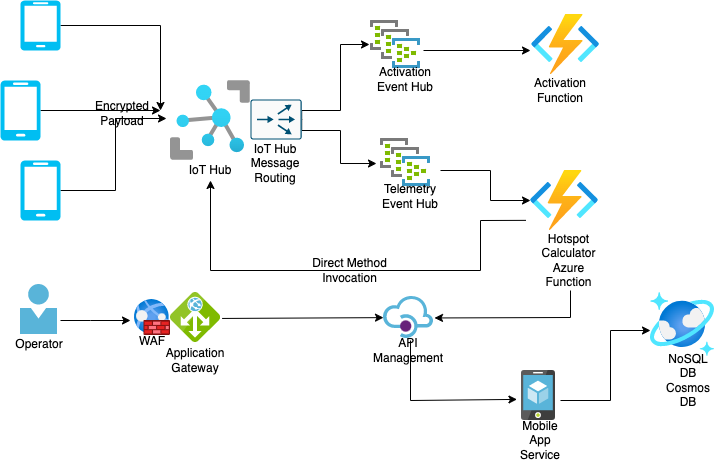

The diagram above was exported from draw.io. Its source (the exported page's mxGraphModel, read from the mxfile embedded in the PNG):
<mxGraphModel dx="970" dy="509" grid="1" gridSize="10" guides="1" tooltips="1" connect="1" arrows="1" fold="1" page="1" pageScale="1" pageWidth="850" pageHeight="1100" math="0" shadow="0">
  <root>
    <mxCell id="0" />
    <mxCell id="1" parent="0" />
    <mxCell id="YPjN2e0MsZWWOv602ALj-1" value="" style="aspect=fixed;html=1;points=[];align=center;image;fontSize=12;image=img/lib/azure2/iot/IoT_Hub.svg;" parent="1" vertex="1">
      <mxGeometry x="200" y="150" width="80" height="80" as="geometry" />
    </mxCell>
    <mxCell id="YPjN2e0MsZWWOv602ALj-19" style="edgeStyle=orthogonalEdgeStyle;rounded=0;orthogonalLoop=1;jettySize=auto;html=1;exitX=1;exitY=0.5;exitDx=0;exitDy=0;exitPerimeter=0;" parent="1" source="YPjN2e0MsZWWOv602ALj-2" edge="1">
      <mxGeometry relative="1" as="geometry">
        <mxPoint x="190" y="180" as="targetPoint" />
      </mxGeometry>
    </mxCell>
    <mxCell id="YPjN2e0MsZWWOv602ALj-2" value="" style="verticalLabelPosition=bottom;html=1;verticalAlign=top;align=center;strokeColor=none;fillColor=#00BEF2;shape=mxgraph.azure.mobile;pointerEvents=1;" parent="1" vertex="1">
      <mxGeometry x="50" y="70" width="40" height="50" as="geometry" />
    </mxCell>
    <mxCell id="YPjN2e0MsZWWOv602ALj-17" style="edgeStyle=orthogonalEdgeStyle;rounded=0;orthogonalLoop=1;jettySize=auto;html=1;exitX=1;exitY=0.5;exitDx=0;exitDy=0;exitPerimeter=0;entryX=-0.05;entryY=0.475;entryDx=0;entryDy=0;entryPerimeter=0;" parent="1" source="YPjN2e0MsZWWOv602ALj-3" target="YPjN2e0MsZWWOv602ALj-1" edge="1">
      <mxGeometry relative="1" as="geometry" />
    </mxCell>
    <mxCell id="YPjN2e0MsZWWOv602ALj-3" value="" style="verticalLabelPosition=bottom;html=1;verticalAlign=top;align=center;strokeColor=none;fillColor=#00BEF2;shape=mxgraph.azure.mobile;pointerEvents=1;" parent="1" vertex="1">
      <mxGeometry x="50" y="230" width="40" height="60" as="geometry" />
    </mxCell>
    <mxCell id="YPjN2e0MsZWWOv602ALj-21" style="edgeStyle=orthogonalEdgeStyle;rounded=0;orthogonalLoop=1;jettySize=auto;html=1;exitX=1;exitY=0.5;exitDx=0;exitDy=0;exitPerimeter=0;" parent="1" source="YPjN2e0MsZWWOv602ALj-4" edge="1">
      <mxGeometry relative="1" as="geometry">
        <mxPoint x="190" y="180" as="targetPoint" />
      </mxGeometry>
    </mxCell>
    <mxCell id="YPjN2e0MsZWWOv602ALj-4" value="" style="verticalLabelPosition=bottom;html=1;verticalAlign=top;align=center;strokeColor=none;fillColor=#00BEF2;shape=mxgraph.azure.mobile;pointerEvents=1;" parent="1" vertex="1">
      <mxGeometry x="30" y="150" width="40" height="60" as="geometry" />
    </mxCell>
    <mxCell id="YPjN2e0MsZWWOv602ALj-27" style="edgeStyle=orthogonalEdgeStyle;rounded=0;orthogonalLoop=1;jettySize=auto;html=1;exitX=1;exitY=0.5;exitDx=0;exitDy=0;exitPerimeter=0;entryX=-0.02;entryY=0.5;entryDx=0;entryDy=0;entryPerimeter=0;" parent="1" source="YPjN2e0MsZWWOv602ALj-5" target="YPjN2e0MsZWWOv602ALj-6" edge="1">
      <mxGeometry relative="1" as="geometry">
        <Array as="points">
          <mxPoint x="331" y="180" />
          <mxPoint x="370" y="180" />
          <mxPoint x="370" y="114" />
        </Array>
      </mxGeometry>
    </mxCell>
    <mxCell id="YPjN2e0MsZWWOv602ALj-31" style="edgeStyle=orthogonalEdgeStyle;rounded=0;orthogonalLoop=1;jettySize=auto;html=1;exitX=1;exitY=0.5;exitDx=0;exitDy=0;exitPerimeter=0;entryX=-0.08;entryY=0.521;entryDx=0;entryDy=0;entryPerimeter=0;" parent="1" source="YPjN2e0MsZWWOv602ALj-5" target="YPjN2e0MsZWWOv602ALj-7" edge="1">
      <mxGeometry relative="1" as="geometry">
        <Array as="points">
          <mxPoint x="331" y="200" />
          <mxPoint x="370" y="200" />
          <mxPoint x="370" y="233" />
        </Array>
      </mxGeometry>
    </mxCell>
    <mxCell id="YPjN2e0MsZWWOv602ALj-5" value="" style="sketch=0;points=[[0.015,0.015,0],[0.985,0.015,0],[0.985,0.985,0],[0.015,0.985,0],[0.25,0,0],[0.5,0,0],[0.75,0,0],[1,0.25,0],[1,0.5,0],[1,0.75,0],[0.75,1,0],[0.5,1,0],[0.25,1,0],[0,0.75,0],[0,0.5,0],[0,0.25,0]];verticalLabelPosition=bottom;html=1;verticalAlign=top;aspect=fixed;align=center;pointerEvents=1;shape=mxgraph.cisco19.rect;prIcon=content_router;fillColor=#FAFAFA;strokeColor=#005073;" parent="1" vertex="1">
      <mxGeometry x="280" y="169" width="51.2" height="40" as="geometry" />
    </mxCell>
    <mxCell id="YPjN2e0MsZWWOv602ALj-6" value="" style="sketch=0;aspect=fixed;html=1;points=[];align=center;image;fontSize=12;image=img/lib/mscae/Dedicated_Event_Hub.svg;" parent="1" vertex="1">
      <mxGeometry x="400" y="90" width="50" height="48" as="geometry" />
    </mxCell>
    <mxCell id="YPjN2e0MsZWWOv602ALj-7" value="" style="sketch=0;aspect=fixed;html=1;points=[];align=center;image;fontSize=12;image=img/lib/mscae/Dedicated_Event_Hub.svg;" parent="1" vertex="1">
      <mxGeometry x="410" y="208" width="50" height="48" as="geometry" />
    </mxCell>
    <mxCell id="YPjN2e0MsZWWOv602ALj-32" value="IoT Hub" style="text;html=1;strokeColor=none;fillColor=none;align=center;verticalAlign=middle;whiteSpace=wrap;rounded=0;" parent="1" vertex="1">
      <mxGeometry x="210" y="230" width="60" height="20" as="geometry" />
    </mxCell>
    <mxCell id="YPjN2e0MsZWWOv602ALj-35" value="IoT Hub Message Routing" style="text;html=1;strokeColor=none;fillColor=none;align=center;verticalAlign=middle;whiteSpace=wrap;rounded=0;" parent="1" vertex="1">
      <mxGeometry x="273.4" y="208" width="64.4" height="50" as="geometry" />
    </mxCell>
    <mxCell id="YPjN2e0MsZWWOv602ALj-37" value="Activation Event Hub" style="text;html=1;strokeColor=none;fillColor=none;align=center;verticalAlign=middle;whiteSpace=wrap;rounded=0;" parent="1" vertex="1">
      <mxGeometry x="405" y="139" width="60" height="20" as="geometry" />
    </mxCell>
    <mxCell id="YPjN2e0MsZWWOv602ALj-38" value="Telemetry Event Hub" style="text;html=1;strokeColor=none;fillColor=none;align=center;verticalAlign=middle;whiteSpace=wrap;rounded=0;" parent="1" vertex="1">
      <mxGeometry x="410" y="232" width="60" height="68" as="geometry" />
    </mxCell>
    <mxCell id="YPjN2e0MsZWWOv602ALj-40" value="Activation Function" style="text;html=1;strokeColor=none;fillColor=none;align=center;verticalAlign=middle;whiteSpace=wrap;rounded=0;" parent="1" vertex="1">
      <mxGeometry x="560" y="150" width="60" height="20" as="geometry" />
    </mxCell>
    <mxCell id="YPjN2e0MsZWWOv602ALj-41" value="" style="aspect=fixed;html=1;points=[];align=center;image;fontSize=12;image=img/lib/azure2/databases/Azure_Cosmos_DB.svg;" parent="1" vertex="1">
      <mxGeometry x="680" y="362" width="64" height="64" as="geometry" />
    </mxCell>
    <mxCell id="YPjN2e0MsZWWOv602ALj-42" value="NoSQL DB Cosmos DB" style="text;html=1;strokeColor=none;fillColor=none;align=center;verticalAlign=middle;whiteSpace=wrap;rounded=0;" parent="1" vertex="1">
      <mxGeometry x="687.9" y="440" width="60" height="20" as="geometry" />
    </mxCell>
    <mxCell id="_DLU8eWswIzoaGJRZeSL-3" value="Hotspot Calculator Azure Function" style="text;html=1;strokeColor=none;fillColor=none;align=center;verticalAlign=middle;whiteSpace=wrap;rounded=0;" vertex="1" parent="1">
      <mxGeometry x="568.2" y="320" width="60.9" height="20" as="geometry" />
    </mxCell>
    <mxCell id="_DLU8eWswIzoaGJRZeSL-4" value="Encrypted Payload" style="text;html=1;strokeColor=none;fillColor=none;align=center;verticalAlign=middle;whiteSpace=wrap;rounded=0;" vertex="1" parent="1">
      <mxGeometry x="119.99999999999997" y="158" width="64.4" height="50" as="geometry" />
    </mxCell>
    <mxCell id="_DLU8eWswIzoaGJRZeSL-5" value="" style="endArrow=classic;html=1;rounded=0;" edge="1" parent="1">
      <mxGeometry width="50" height="50" relative="1" as="geometry">
        <mxPoint x="453" y="120" as="sourcePoint" />
        <mxPoint x="560" y="120" as="targetPoint" />
      </mxGeometry>
    </mxCell>
    <mxCell id="_DLU8eWswIzoaGJRZeSL-9" value="" style="aspect=fixed;html=1;points=[];align=center;image;fontSize=12;image=img/lib/azure2/iot/Function_Apps.svg;" vertex="1" parent="1">
      <mxGeometry x="560" y="240" width="68" height="60" as="geometry" />
    </mxCell>
    <mxCell id="_DLU8eWswIzoaGJRZeSL-10" value="" style="endArrow=classic;html=1;rounded=0;" edge="1" parent="1" target="_DLU8eWswIzoaGJRZeSL-9">
      <mxGeometry width="50" height="50" relative="1" as="geometry">
        <mxPoint x="470" y="240" as="sourcePoint" />
        <mxPoint x="450" y="250" as="targetPoint" />
        <Array as="points">
          <mxPoint x="520" y="240" />
          <mxPoint x="520" y="270" />
        </Array>
      </mxGeometry>
    </mxCell>
    <mxCell id="_DLU8eWswIzoaGJRZeSL-15" value="" style="sketch=0;aspect=fixed;html=1;points=[];align=center;image;fontSize=12;image=img/lib/mscae/Person.svg;" vertex="1" parent="1">
      <mxGeometry x="50" y="354" width="37" height="50" as="geometry" />
    </mxCell>
    <mxCell id="_DLU8eWswIzoaGJRZeSL-16" value="Operator" style="text;html=1;strokeColor=none;fillColor=none;align=center;verticalAlign=middle;whiteSpace=wrap;rounded=0;" vertex="1" parent="1">
      <mxGeometry x="38.5" y="404" width="60" height="20" as="geometry" />
    </mxCell>
    <mxCell id="_DLU8eWswIzoaGJRZeSL-17" value="" style="sketch=0;aspect=fixed;html=1;points=[];align=center;image;fontSize=12;image=img/lib/mscae/App_Service_Mobile_App.svg;" vertex="1" parent="1">
      <mxGeometry x="551" y="440" width="34" height="50" as="geometry" />
    </mxCell>
    <mxCell id="_DLU8eWswIzoaGJRZeSL-18" value="Mobile App Service" style="text;html=1;strokeColor=none;fillColor=none;align=center;verticalAlign=middle;whiteSpace=wrap;rounded=0;" vertex="1" parent="1">
      <mxGeometry x="540" y="500" width="60" height="20" as="geometry" />
    </mxCell>
    <mxCell id="_DLU8eWswIzoaGJRZeSL-20" value="" style="sketch=0;aspect=fixed;html=1;points=[];align=center;image;fontSize=12;image=img/lib/mscae/Application_Gateway.svg;" vertex="1" parent="1">
      <mxGeometry x="200" y="362" width="50" height="50" as="geometry" />
    </mxCell>
    <mxCell id="_DLU8eWswIzoaGJRZeSL-21" value="" style="sketch=0;aspect=fixed;html=1;points=[];align=center;image;fontSize=12;image=img/lib/mscae/API_Management.svg;" vertex="1" parent="1">
      <mxGeometry x="413" y="366" width="50" height="42" as="geometry" />
    </mxCell>
    <mxCell id="_DLU8eWswIzoaGJRZeSL-22" value="API Management" style="text;html=1;strokeColor=none;fillColor=none;align=center;verticalAlign=middle;whiteSpace=wrap;rounded=0;" vertex="1" parent="1">
      <mxGeometry x="408" y="410" width="60" height="20" as="geometry" />
    </mxCell>
    <mxCell id="_DLU8eWswIzoaGJRZeSL-23" value="Application Gateway" style="text;html=1;strokeColor=none;fillColor=none;align=center;verticalAlign=middle;whiteSpace=wrap;rounded=0;" vertex="1" parent="1">
      <mxGeometry x="195" y="420" width="60" height="20" as="geometry" />
    </mxCell>
    <mxCell id="_DLU8eWswIzoaGJRZeSL-28" value="" style="endArrow=classic;html=1;rounded=0;startArrow=none;" edge="1" parent="1" source="_DLU8eWswIzoaGJRZeSL-35">
      <mxGeometry width="50" height="50" relative="1" as="geometry">
        <mxPoint x="90" y="390" as="sourcePoint" />
        <mxPoint x="200" y="390" as="targetPoint" />
      </mxGeometry>
    </mxCell>
    <mxCell id="_DLU8eWswIzoaGJRZeSL-29" value="" style="endArrow=classic;html=1;rounded=0;exitX=1.032;exitY=0.519;exitDx=0;exitDy=0;exitPerimeter=0;" edge="1" parent="1" source="_DLU8eWswIzoaGJRZeSL-20" target="_DLU8eWswIzoaGJRZeSL-21">
      <mxGeometry width="50" height="50" relative="1" as="geometry">
        <mxPoint x="400" y="340" as="sourcePoint" />
        <mxPoint x="450" y="290" as="targetPoint" />
      </mxGeometry>
    </mxCell>
    <mxCell id="_DLU8eWswIzoaGJRZeSL-32" value="" style="endArrow=classic;html=1;rounded=0;entryX=-0.134;entryY=0.578;entryDx=0;entryDy=0;entryPerimeter=0;" edge="1" parent="1" target="_DLU8eWswIzoaGJRZeSL-17">
      <mxGeometry width="50" height="50" relative="1" as="geometry">
        <mxPoint x="440" y="410" as="sourcePoint" />
        <mxPoint x="450" y="290" as="targetPoint" />
        <Array as="points">
          <mxPoint x="440" y="470" />
        </Array>
      </mxGeometry>
    </mxCell>
    <mxCell id="_DLU8eWswIzoaGJRZeSL-33" value="" style="endArrow=classic;html=1;rounded=0;" edge="1" parent="1">
      <mxGeometry width="50" height="50" relative="1" as="geometry">
        <mxPoint x="590" y="470" as="sourcePoint" />
        <mxPoint x="680" y="400" as="targetPoint" />
        <Array as="points">
          <mxPoint x="640" y="470" />
          <mxPoint x="640" y="400" />
        </Array>
      </mxGeometry>
    </mxCell>
    <mxCell id="_DLU8eWswIzoaGJRZeSL-34" value="" style="aspect=fixed;html=1;points=[];align=center;image;fontSize=12;image=img/lib/azure2/iot/Function_Apps.svg;" vertex="1" parent="1">
      <mxGeometry x="561.1" y="84" width="68" height="60" as="geometry" />
    </mxCell>
    <mxCell id="_DLU8eWswIzoaGJRZeSL-36" value="WAF" style="text;html=1;strokeColor=none;fillColor=none;align=center;verticalAlign=middle;whiteSpace=wrap;rounded=0;" vertex="1" parent="1">
      <mxGeometry x="157" y="404" width="50" height="14" as="geometry" />
    </mxCell>
    <mxCell id="_DLU8eWswIzoaGJRZeSL-38" value="" style="endArrow=classic;html=1;rounded=0;exitX=-0.067;exitY=0.831;exitDx=0;exitDy=0;exitPerimeter=0;entryX=0.5;entryY=1;entryDx=0;entryDy=0;" edge="1" parent="1" source="_DLU8eWswIzoaGJRZeSL-9" target="YPjN2e0MsZWWOv602ALj-32">
      <mxGeometry width="50" height="50" relative="1" as="geometry">
        <mxPoint x="400" y="350" as="sourcePoint" />
        <mxPoint x="480" y="350" as="targetPoint" />
        <Array as="points">
          <mxPoint x="510" y="290" />
          <mxPoint x="510" y="340" />
          <mxPoint x="400" y="340" />
          <mxPoint x="240" y="340" />
        </Array>
      </mxGeometry>
    </mxCell>
    <mxCell id="_DLU8eWswIzoaGJRZeSL-39" value="Direct Method Invocation" style="text;html=1;strokeColor=none;fillColor=none;align=center;verticalAlign=middle;whiteSpace=wrap;rounded=0;" vertex="1" parent="1">
      <mxGeometry x="326" y="306" width="107" height="68" as="geometry" />
    </mxCell>
    <mxCell id="_DLU8eWswIzoaGJRZeSL-40" value="" style="endArrow=classic;html=1;rounded=0;entryX=1.02;entryY=0.511;entryDx=0;entryDy=0;entryPerimeter=0;" edge="1" parent="1" target="_DLU8eWswIzoaGJRZeSL-21">
      <mxGeometry width="50" height="50" relative="1" as="geometry">
        <mxPoint x="600" y="360" as="sourcePoint" />
        <mxPoint x="450" y="280" as="targetPoint" />
        <Array as="points">
          <mxPoint x="600" y="387" />
        </Array>
      </mxGeometry>
    </mxCell>
    <mxCell id="_DLU8eWswIzoaGJRZeSL-35" value="" style="aspect=fixed;html=1;points=[];align=center;image;fontSize=12;image=img/lib/azure2/networking/Web_Application_Firewall_Policies_WAF.svg;" vertex="1" parent="1">
      <mxGeometry x="164" y="369" width="36" height="36" as="geometry" />
    </mxCell>
    <mxCell id="_DLU8eWswIzoaGJRZeSL-42" value="" style="endArrow=classic;html=1;rounded=0;" edge="1" parent="1">
      <mxGeometry width="50" height="50" relative="1" as="geometry">
        <mxPoint x="90" y="390" as="sourcePoint" />
        <mxPoint x="160" y="390" as="targetPoint" />
        <Array as="points">
          <mxPoint x="120" y="390" />
        </Array>
      </mxGeometry>
    </mxCell>
  </root>
</mxGraphModel>